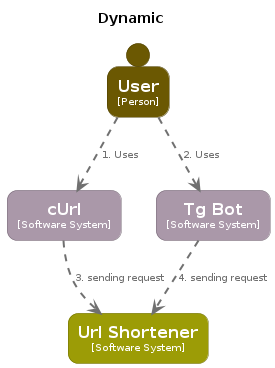

The diagram above was rendered by PlantUML. Its source (embedded in the PNG):
@startuml
set separator none
title Dynamic

top to bottom direction

skinparam {
  arrowFontSize 10
  defaultTextAlignment center
  wrapWidth 200
  maxMessageSize 100
}

hide stereotype

skinparam rectangle<<TgBot>> {
  BackgroundColor #aa98a9
  FontColor #ffffff
  BorderColor #766a76
  roundCorner 20
  shadowing false
}
skinparam rectangle<<UrlShortener>> {
  BackgroundColor #9c9c06
  FontColor #ffffff
  BorderColor #6d6d04
  roundCorner 20
  shadowing false
}
skinparam person<<User>> {
  BackgroundColor #6b5802
  FontColor #ffffff
  BorderColor #4a3d01
  shadowing false
}
skinparam rectangle<<cUrl>> {
  BackgroundColor #aa98a9
  FontColor #ffffff
  BorderColor #766a76
  roundCorner 20
  shadowing false
}

person "==User\n<size:10>[Person]</size>" <<User>> as User
rectangle "==cUrl\n<size:10>[Software System]</size>" <<cUrl>> as cUrl
rectangle "==Tg Bot\n<size:10>[Software System]</size>" <<TgBot>> as TgBot
rectangle "==Url Shortener\n<size:10>[Software System]</size>" <<UrlShortener>> as UrlShortener
User .[#707070,thickness=2].> cUrl : "<color:#707070>1. Uses"
User .[#707070,thickness=2].> TgBot : "<color:#707070>2. Uses"
cUrl .[#707070,thickness=2].> UrlShortener : "<color:#707070>3. sending request"
TgBot .[#707070,thickness=2].> UrlShortener : "<color:#707070>4. sending request"
@enduml